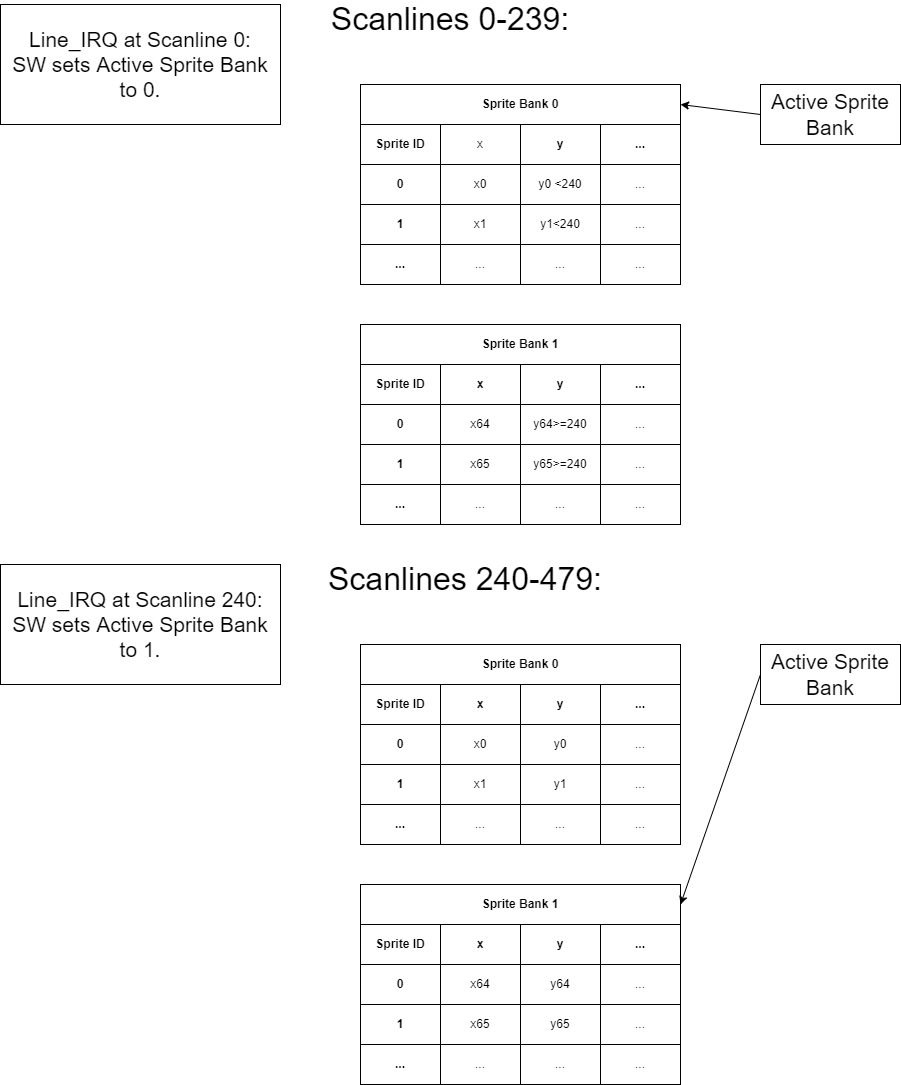

The diagram above was exported from draw.io. Its source (the exported page's mxGraphModel, read from the mxfile embedded in the PNG):
<mxGraphModel dx="2926" dy="1282" grid="1" gridSize="10" guides="1" tooltips="1" connect="1" arrows="1" fold="1" page="1" pageScale="1" pageWidth="850" pageHeight="1100" math="0" shadow="0">
  <root>
    <mxCell id="0" />
    <mxCell id="1" parent="0" />
    <mxCell id="2" value="Sprite ID" style="rounded=0;whiteSpace=wrap;html=1;fontStyle=1" vertex="1" parent="1">
      <mxGeometry x="80" y="720" width="80" height="40" as="geometry" />
    </mxCell>
    <mxCell id="3" value="x" style="rounded=0;whiteSpace=wrap;html=1;fontStyle=1" vertex="1" parent="1">
      <mxGeometry x="160" y="720" width="80" height="40" as="geometry" />
    </mxCell>
    <mxCell id="4" value="y" style="rounded=0;whiteSpace=wrap;html=1;fontStyle=1" vertex="1" parent="1">
      <mxGeometry x="240" y="720" width="80" height="40" as="geometry" />
    </mxCell>
    <mxCell id="5" value="..." style="rounded=0;whiteSpace=wrap;html=1;fontStyle=1" vertex="1" parent="1">
      <mxGeometry x="320" y="720" width="80" height="40" as="geometry" />
    </mxCell>
    <mxCell id="6" value="0" style="rounded=0;whiteSpace=wrap;html=1;fontStyle=1" vertex="1" parent="1">
      <mxGeometry x="80" y="760" width="80" height="40" as="geometry" />
    </mxCell>
    <mxCell id="7" value="x0" style="rounded=0;whiteSpace=wrap;html=1;" vertex="1" parent="1">
      <mxGeometry x="160" y="760" width="80" height="40" as="geometry" />
    </mxCell>
    <mxCell id="8" value="y0" style="rounded=0;whiteSpace=wrap;html=1;" vertex="1" parent="1">
      <mxGeometry x="240" y="760" width="80" height="40" as="geometry" />
    </mxCell>
    <mxCell id="9" value="..." style="rounded=0;whiteSpace=wrap;html=1;" vertex="1" parent="1">
      <mxGeometry x="320" y="760" width="80" height="40" as="geometry" />
    </mxCell>
    <mxCell id="10" value="1" style="rounded=0;whiteSpace=wrap;html=1;fontStyle=1" vertex="1" parent="1">
      <mxGeometry x="80" y="800" width="80" height="40" as="geometry" />
    </mxCell>
    <mxCell id="11" value="x1" style="rounded=0;whiteSpace=wrap;html=1;" vertex="1" parent="1">
      <mxGeometry x="160" y="800" width="80" height="40" as="geometry" />
    </mxCell>
    <mxCell id="12" value="y1" style="rounded=0;whiteSpace=wrap;html=1;" vertex="1" parent="1">
      <mxGeometry x="240" y="800" width="80" height="40" as="geometry" />
    </mxCell>
    <mxCell id="13" value="..." style="rounded=0;whiteSpace=wrap;html=1;" vertex="1" parent="1">
      <mxGeometry x="320" y="800" width="80" height="40" as="geometry" />
    </mxCell>
    <mxCell id="14" value="..." style="rounded=0;whiteSpace=wrap;html=1;fontStyle=1" vertex="1" parent="1">
      <mxGeometry x="80" y="840" width="80" height="40" as="geometry" />
    </mxCell>
    <mxCell id="15" value="..." style="rounded=0;whiteSpace=wrap;html=1;" vertex="1" parent="1">
      <mxGeometry x="160" y="840" width="80" height="40" as="geometry" />
    </mxCell>
    <mxCell id="16" value="..." style="rounded=0;whiteSpace=wrap;html=1;" vertex="1" parent="1">
      <mxGeometry x="240" y="840" width="80" height="40" as="geometry" />
    </mxCell>
    <mxCell id="17" value="..." style="rounded=0;whiteSpace=wrap;html=1;" vertex="1" parent="1">
      <mxGeometry x="320" y="840" width="80" height="40" as="geometry" />
    </mxCell>
    <mxCell id="18" value="Sprite ID" style="rounded=0;whiteSpace=wrap;html=1;fontStyle=1" vertex="1" parent="1">
      <mxGeometry x="80" y="960" width="80" height="40" as="geometry" />
    </mxCell>
    <mxCell id="19" value="x" style="rounded=0;whiteSpace=wrap;html=1;fontStyle=1" vertex="1" parent="1">
      <mxGeometry x="160" y="960" width="80" height="40" as="geometry" />
    </mxCell>
    <mxCell id="20" value="y" style="rounded=0;whiteSpace=wrap;html=1;fontStyle=1" vertex="1" parent="1">
      <mxGeometry x="240" y="960" width="80" height="40" as="geometry" />
    </mxCell>
    <mxCell id="21" value="..." style="rounded=0;whiteSpace=wrap;html=1;fontStyle=1" vertex="1" parent="1">
      <mxGeometry x="320" y="960" width="80" height="40" as="geometry" />
    </mxCell>
    <mxCell id="22" value="0" style="rounded=0;whiteSpace=wrap;html=1;fontStyle=1" vertex="1" parent="1">
      <mxGeometry x="80" y="1000" width="80" height="40" as="geometry" />
    </mxCell>
    <mxCell id="23" value="x64" style="rounded=0;whiteSpace=wrap;html=1;" vertex="1" parent="1">
      <mxGeometry x="160" y="1000" width="80" height="40" as="geometry" />
    </mxCell>
    <mxCell id="24" value="y64" style="rounded=0;whiteSpace=wrap;html=1;" vertex="1" parent="1">
      <mxGeometry x="240" y="1000" width="80" height="40" as="geometry" />
    </mxCell>
    <mxCell id="25" value="..." style="rounded=0;whiteSpace=wrap;html=1;" vertex="1" parent="1">
      <mxGeometry x="320" y="1000" width="80" height="40" as="geometry" />
    </mxCell>
    <mxCell id="26" value="1" style="rounded=0;whiteSpace=wrap;html=1;fontStyle=1" vertex="1" parent="1">
      <mxGeometry x="80" y="1040" width="80" height="40" as="geometry" />
    </mxCell>
    <mxCell id="27" value="x65" style="rounded=0;whiteSpace=wrap;html=1;" vertex="1" parent="1">
      <mxGeometry x="160" y="1040" width="80" height="40" as="geometry" />
    </mxCell>
    <mxCell id="28" value="y65" style="rounded=0;whiteSpace=wrap;html=1;" vertex="1" parent="1">
      <mxGeometry x="240" y="1040" width="80" height="40" as="geometry" />
    </mxCell>
    <mxCell id="29" value="..." style="rounded=0;whiteSpace=wrap;html=1;" vertex="1" parent="1">
      <mxGeometry x="320" y="1040" width="80" height="40" as="geometry" />
    </mxCell>
    <mxCell id="30" value="..." style="rounded=0;whiteSpace=wrap;html=1;fontStyle=1" vertex="1" parent="1">
      <mxGeometry x="80" y="1080" width="80" height="40" as="geometry" />
    </mxCell>
    <mxCell id="31" value="..." style="rounded=0;whiteSpace=wrap;html=1;" vertex="1" parent="1">
      <mxGeometry x="160" y="1080" width="80" height="40" as="geometry" />
    </mxCell>
    <mxCell id="32" value="..." style="rounded=0;whiteSpace=wrap;html=1;" vertex="1" parent="1">
      <mxGeometry x="240" y="1080" width="80" height="40" as="geometry" />
    </mxCell>
    <mxCell id="33" value="..." style="rounded=0;whiteSpace=wrap;html=1;" vertex="1" parent="1">
      <mxGeometry x="320" y="1080" width="80" height="40" as="geometry" />
    </mxCell>
    <mxCell id="34" value="Sprite Bank 0" style="rounded=0;whiteSpace=wrap;html=1;fontStyle=1" vertex="1" parent="1">
      <mxGeometry x="80" y="680" width="320" height="40" as="geometry" />
    </mxCell>
    <mxCell id="35" value="Sprite Bank 1" style="rounded=0;whiteSpace=wrap;html=1;fontStyle=1" vertex="1" parent="1">
      <mxGeometry x="80" y="920" width="320" height="40" as="geometry" />
    </mxCell>
    <mxCell id="36" value="Active Sprite Bank" style="rounded=0;whiteSpace=wrap;html=1;fontSize=21;" vertex="1" parent="1">
      <mxGeometry x="480" y="680" width="140" height="60" as="geometry" />
    </mxCell>
    <mxCell id="37" value="" style="endArrow=classic;html=1;rounded=0;fontSize=21;entryX=1;entryY=0.5;entryDx=0;entryDy=0;exitX=0;exitY=0.5;exitDx=0;exitDy=0;" edge="1" source="36" target="35" parent="1">
      <mxGeometry width="50" height="50" relative="1" as="geometry">
        <mxPoint x="500" y="870" as="sourcePoint" />
        <mxPoint x="550" y="820" as="targetPoint" />
      </mxGeometry>
    </mxCell>
    <mxCell id="38" value="Scanlines 240-479:" style="text;html=1;strokeColor=none;fillColor=none;align=center;verticalAlign=middle;whiteSpace=wrap;rounded=0;fontSize=32;" vertex="1" parent="1">
      <mxGeometry x="40" y="600" width="290" height="30" as="geometry" />
    </mxCell>
    <mxCell id="39" value="Sprite ID" style="rounded=0;whiteSpace=wrap;html=1;fontStyle=1" vertex="1" parent="1">
      <mxGeometry x="80" y="160" width="80" height="40" as="geometry" />
    </mxCell>
    <mxCell id="40" value="x" style="rounded=0;whiteSpace=wrap;html=1;" vertex="1" parent="1">
      <mxGeometry x="160" y="160" width="80" height="40" as="geometry" />
    </mxCell>
    <mxCell id="41" value="y" style="rounded=0;whiteSpace=wrap;html=1;fontStyle=1" vertex="1" parent="1">
      <mxGeometry x="240" y="160" width="80" height="40" as="geometry" />
    </mxCell>
    <mxCell id="42" value="..." style="rounded=0;whiteSpace=wrap;html=1;fontStyle=1" vertex="1" parent="1">
      <mxGeometry x="320" y="160" width="80" height="40" as="geometry" />
    </mxCell>
    <mxCell id="43" value="0" style="rounded=0;whiteSpace=wrap;html=1;fontStyle=1" vertex="1" parent="1">
      <mxGeometry x="80" y="200" width="80" height="40" as="geometry" />
    </mxCell>
    <mxCell id="44" value="x0" style="rounded=0;whiteSpace=wrap;html=1;" vertex="1" parent="1">
      <mxGeometry x="160" y="200" width="80" height="40" as="geometry" />
    </mxCell>
    <mxCell id="45" value="y0 &amp;lt;240" style="rounded=0;whiteSpace=wrap;html=1;" vertex="1" parent="1">
      <mxGeometry x="240" y="200" width="80" height="40" as="geometry" />
    </mxCell>
    <mxCell id="46" value="..." style="rounded=0;whiteSpace=wrap;html=1;" vertex="1" parent="1">
      <mxGeometry x="320" y="200" width="80" height="40" as="geometry" />
    </mxCell>
    <mxCell id="47" value="1" style="rounded=0;whiteSpace=wrap;html=1;fontStyle=1" vertex="1" parent="1">
      <mxGeometry x="80" y="240" width="80" height="40" as="geometry" />
    </mxCell>
    <mxCell id="48" value="x1" style="rounded=0;whiteSpace=wrap;html=1;" vertex="1" parent="1">
      <mxGeometry x="160" y="240" width="80" height="40" as="geometry" />
    </mxCell>
    <mxCell id="49" value="y1&amp;lt;240" style="rounded=0;whiteSpace=wrap;html=1;" vertex="1" parent="1">
      <mxGeometry x="240" y="240" width="80" height="40" as="geometry" />
    </mxCell>
    <mxCell id="50" value="..." style="rounded=0;whiteSpace=wrap;html=1;" vertex="1" parent="1">
      <mxGeometry x="320" y="240" width="80" height="40" as="geometry" />
    </mxCell>
    <mxCell id="51" value="..." style="rounded=0;whiteSpace=wrap;html=1;fontStyle=1" vertex="1" parent="1">
      <mxGeometry x="80" y="280" width="80" height="40" as="geometry" />
    </mxCell>
    <mxCell id="52" value="..." style="rounded=0;whiteSpace=wrap;html=1;" vertex="1" parent="1">
      <mxGeometry x="160" y="280" width="80" height="40" as="geometry" />
    </mxCell>
    <mxCell id="53" value="..." style="rounded=0;whiteSpace=wrap;html=1;" vertex="1" parent="1">
      <mxGeometry x="240" y="280" width="80" height="40" as="geometry" />
    </mxCell>
    <mxCell id="54" value="..." style="rounded=0;whiteSpace=wrap;html=1;" vertex="1" parent="1">
      <mxGeometry x="320" y="280" width="80" height="40" as="geometry" />
    </mxCell>
    <mxCell id="55" value="Sprite ID" style="rounded=0;whiteSpace=wrap;html=1;fontStyle=1" vertex="1" parent="1">
      <mxGeometry x="80" y="400" width="80" height="40" as="geometry" />
    </mxCell>
    <mxCell id="56" value="x" style="rounded=0;whiteSpace=wrap;html=1;fontStyle=1" vertex="1" parent="1">
      <mxGeometry x="160" y="400" width="80" height="40" as="geometry" />
    </mxCell>
    <mxCell id="57" value="y" style="rounded=0;whiteSpace=wrap;html=1;fontStyle=1" vertex="1" parent="1">
      <mxGeometry x="240" y="400" width="80" height="40" as="geometry" />
    </mxCell>
    <mxCell id="58" value="..." style="rounded=0;whiteSpace=wrap;html=1;fontStyle=1" vertex="1" parent="1">
      <mxGeometry x="320" y="400" width="80" height="40" as="geometry" />
    </mxCell>
    <mxCell id="59" value="0" style="rounded=0;whiteSpace=wrap;html=1;fontStyle=1" vertex="1" parent="1">
      <mxGeometry x="80" y="440" width="80" height="40" as="geometry" />
    </mxCell>
    <mxCell id="60" value="x64" style="rounded=0;whiteSpace=wrap;html=1;" vertex="1" parent="1">
      <mxGeometry x="160" y="440" width="80" height="40" as="geometry" />
    </mxCell>
    <mxCell id="61" value="y64&amp;gt;=240" style="rounded=0;whiteSpace=wrap;html=1;" vertex="1" parent="1">
      <mxGeometry x="240" y="440" width="80" height="40" as="geometry" />
    </mxCell>
    <mxCell id="62" value="..." style="rounded=0;whiteSpace=wrap;html=1;" vertex="1" parent="1">
      <mxGeometry x="320" y="440" width="80" height="40" as="geometry" />
    </mxCell>
    <mxCell id="63" value="1" style="rounded=0;whiteSpace=wrap;html=1;fontStyle=1" vertex="1" parent="1">
      <mxGeometry x="80" y="480" width="80" height="40" as="geometry" />
    </mxCell>
    <mxCell id="64" value="x65" style="rounded=0;whiteSpace=wrap;html=1;" vertex="1" parent="1">
      <mxGeometry x="160" y="480" width="80" height="40" as="geometry" />
    </mxCell>
    <mxCell id="65" value="y65&amp;gt;=240" style="rounded=0;whiteSpace=wrap;html=1;" vertex="1" parent="1">
      <mxGeometry x="240" y="480" width="80" height="40" as="geometry" />
    </mxCell>
    <mxCell id="66" value="..." style="rounded=0;whiteSpace=wrap;html=1;" vertex="1" parent="1">
      <mxGeometry x="320" y="480" width="80" height="40" as="geometry" />
    </mxCell>
    <mxCell id="67" value="..." style="rounded=0;whiteSpace=wrap;html=1;fontStyle=1" vertex="1" parent="1">
      <mxGeometry x="80" y="520" width="80" height="40" as="geometry" />
    </mxCell>
    <mxCell id="68" value="..." style="rounded=0;whiteSpace=wrap;html=1;" vertex="1" parent="1">
      <mxGeometry x="160" y="520" width="80" height="40" as="geometry" />
    </mxCell>
    <mxCell id="69" value="..." style="rounded=0;whiteSpace=wrap;html=1;" vertex="1" parent="1">
      <mxGeometry x="240" y="520" width="80" height="40" as="geometry" />
    </mxCell>
    <mxCell id="70" value="..." style="rounded=0;whiteSpace=wrap;html=1;" vertex="1" parent="1">
      <mxGeometry x="320" y="520" width="80" height="40" as="geometry" />
    </mxCell>
    <mxCell id="71" value="Sprite Bank 0" style="rounded=0;whiteSpace=wrap;html=1;fontStyle=1" vertex="1" parent="1">
      <mxGeometry x="80" y="120" width="320" height="40" as="geometry" />
    </mxCell>
    <mxCell id="72" value="Sprite Bank 1" style="rounded=0;whiteSpace=wrap;html=1;fontStyle=1" vertex="1" parent="1">
      <mxGeometry x="80" y="360" width="320" height="40" as="geometry" />
    </mxCell>
    <mxCell id="73" value="Active Sprite Bank" style="rounded=0;whiteSpace=wrap;html=1;fontSize=21;" vertex="1" parent="1">
      <mxGeometry x="480" y="120" width="140" height="60" as="geometry" />
    </mxCell>
    <mxCell id="74" value="" style="endArrow=classic;html=1;rounded=0;fontSize=21;entryX=1;entryY=0.5;entryDx=0;entryDy=0;exitX=0;exitY=0.5;exitDx=0;exitDy=0;" edge="1" source="73" target="71" parent="1">
      <mxGeometry width="50" height="50" relative="1" as="geometry">
        <mxPoint x="500" y="310" as="sourcePoint" />
        <mxPoint x="550" y="260" as="targetPoint" />
      </mxGeometry>
    </mxCell>
    <mxCell id="75" value="Scanlines 0-239:" style="text;html=1;strokeColor=none;fillColor=none;align=center;verticalAlign=middle;whiteSpace=wrap;rounded=0;fontSize=32;" vertex="1" parent="1">
      <mxGeometry x="40" y="40" width="260" height="30" as="geometry" />
    </mxCell>
    <mxCell id="76" value="Line_IRQ at Scanline 0:&lt;br style=&quot;font-size: 21px;&quot;&gt;SW sets Active Sprite Bank to 0." style="rounded=0;whiteSpace=wrap;html=1;fontSize=21;" vertex="1" parent="1">
      <mxGeometry x="-280" y="40" width="280" height="120" as="geometry" />
    </mxCell>
    <mxCell id="77" value="Line_IRQ at Scanline 240:&lt;br style=&quot;font-size: 21px;&quot;&gt;SW sets Active Sprite Bank to 1." style="rounded=0;whiteSpace=wrap;html=1;fontSize=21;" vertex="1" parent="1">
      <mxGeometry x="-280" y="600" width="280" height="120" as="geometry" />
    </mxCell>
  </root>
</mxGraphModel>